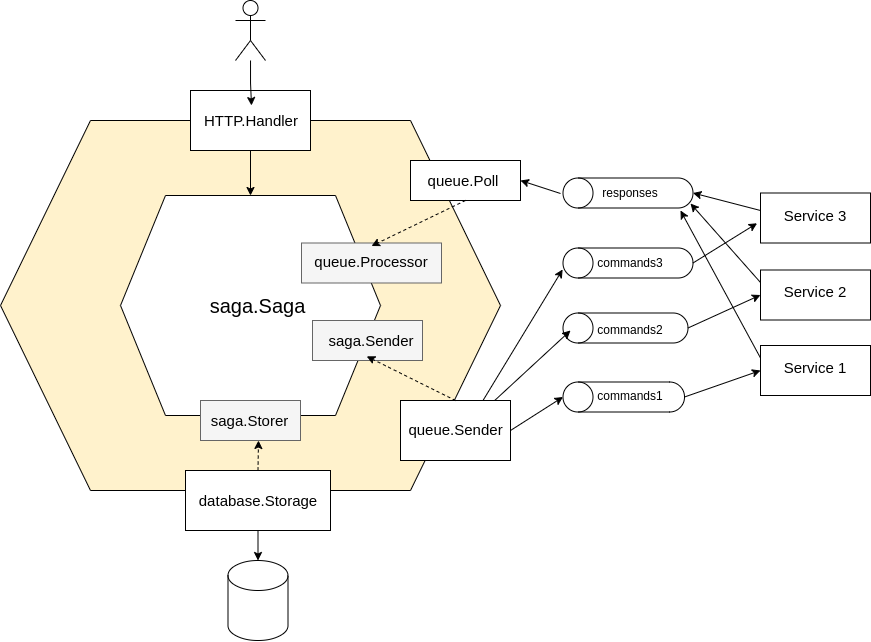

The diagram above was exported from draw.io. Its source (the exported page's mxGraphModel, read from the mxfile embedded in the PNG):
<mxGraphModel dx="931" dy="488" grid="1" gridSize="10" guides="1" tooltips="1" connect="1" arrows="1" fold="1" page="1" pageScale="1" pageWidth="850" pageHeight="1100" math="0" shadow="0">
  <root>
    <mxCell id="0" />
    <mxCell id="1" parent="0" />
    <mxCell id="ux_qSC-Bxrg6EJEdKAao-1" value="" style="shape=hexagon;perimeter=hexagonPerimeter2;whiteSpace=wrap;html=1;fixedSize=1;fillColor=#fff2cc;strokeColor=#000000;size=90;" vertex="1" parent="1">
      <mxGeometry x="220" y="150" width="500" height="370" as="geometry" />
    </mxCell>
    <mxCell id="ux_qSC-Bxrg6EJEdKAao-2" value="" style="shape=hexagon;perimeter=hexagonPerimeter2;whiteSpace=wrap;html=1;fixedSize=1;size=45;strokeColor=#000000;" vertex="1" parent="1">
      <mxGeometry x="340" y="225" width="260" height="220" as="geometry" />
    </mxCell>
    <mxCell id="ux_qSC-Bxrg6EJEdKAao-3" value="&lt;font style=&quot;font-size: 20px;&quot;&gt;saga.Saga&lt;/font&gt;" style="text;html=1;strokeColor=none;fillColor=none;align=center;verticalAlign=middle;whiteSpace=wrap;rounded=0;" vertex="1" parent="1">
      <mxGeometry x="435" y="320" width="85" height="30" as="geometry" />
    </mxCell>
    <mxCell id="ux_qSC-Bxrg6EJEdKAao-10" value="" style="group;fillColor=#d5e8d4;strokeColor=#82b366;" vertex="1" connectable="0" parent="1">
      <mxGeometry x="405" y="500" width="145" height="60" as="geometry" />
    </mxCell>
    <mxCell id="ux_qSC-Bxrg6EJEdKAao-6" value="" style="rounded=0;whiteSpace=wrap;html=1;fontSize=15;strokeColor=#000000;" vertex="1" parent="ux_qSC-Bxrg6EJEdKAao-10">
      <mxGeometry width="145" height="60" as="geometry" />
    </mxCell>
    <mxCell id="ux_qSC-Bxrg6EJEdKAao-7" value="database.Storage&lt;br&gt;" style="text;html=1;strokeColor=none;fillColor=none;align=center;verticalAlign=middle;whiteSpace=wrap;rounded=0;fontSize=15;" vertex="1" parent="ux_qSC-Bxrg6EJEdKAao-10">
      <mxGeometry x="7.5" y="15" width="130" height="30" as="geometry" />
    </mxCell>
    <mxCell id="ux_qSC-Bxrg6EJEdKAao-11" value="" style="group" vertex="1" connectable="0" parent="1">
      <mxGeometry x="620" y="430" width="110" height="60" as="geometry" />
    </mxCell>
    <mxCell id="ux_qSC-Bxrg6EJEdKAao-4" value="" style="rounded=0;whiteSpace=wrap;html=1;fontSize=20;strokeColor=#000000;" vertex="1" parent="ux_qSC-Bxrg6EJEdKAao-11">
      <mxGeometry width="110.00000000000001" height="60" as="geometry" />
    </mxCell>
    <mxCell id="ux_qSC-Bxrg6EJEdKAao-5" value="&lt;font style=&quot;font-size: 15px;&quot;&gt;queue.Sender&lt;/font&gt;" style="text;html=1;strokeColor=none;fillColor=none;align=center;verticalAlign=middle;whiteSpace=wrap;rounded=0;fontSize=20;" vertex="1" parent="ux_qSC-Bxrg6EJEdKAao-11">
      <mxGeometry x="13.750000000000002" y="12" width="82.5" height="30" as="geometry" />
    </mxCell>
    <mxCell id="ux_qSC-Bxrg6EJEdKAao-16" value="" style="group" vertex="1" connectable="0" parent="1">
      <mxGeometry x="420" y="430" width="100" height="40" as="geometry" />
    </mxCell>
    <mxCell id="ux_qSC-Bxrg6EJEdKAao-12" value="" style="rounded=0;whiteSpace=wrap;html=1;fontSize=15;strokeColor=#666666;fillColor=#f5f5f5;fontColor=#333333;" vertex="1" parent="ux_qSC-Bxrg6EJEdKAao-16">
      <mxGeometry width="100" height="40" as="geometry" />
    </mxCell>
    <mxCell id="ux_qSC-Bxrg6EJEdKAao-13" value="saga.Storer&lt;br&gt;" style="text;html=1;strokeColor=none;fillColor=none;align=center;verticalAlign=middle;whiteSpace=wrap;rounded=0;fontSize=15;" vertex="1" parent="ux_qSC-Bxrg6EJEdKAao-16">
      <mxGeometry x="3.333333333333333" y="5" width="93.33333333333333" height="30" as="geometry" />
    </mxCell>
    <mxCell id="ux_qSC-Bxrg6EJEdKAao-20" value="" style="group" vertex="1" connectable="0" parent="1">
      <mxGeometry x="530" y="350" width="122" height="40" as="geometry" />
    </mxCell>
    <mxCell id="ux_qSC-Bxrg6EJEdKAao-17" value="" style="rounded=0;whiteSpace=wrap;html=1;fontSize=15;strokeColor=#666666;fillColor=#f5f5f5;fontColor=#333333;" vertex="1" parent="ux_qSC-Bxrg6EJEdKAao-20">
      <mxGeometry x="2" width="110" height="40" as="geometry" />
    </mxCell>
    <mxCell id="ux_qSC-Bxrg6EJEdKAao-18" value="saga.Sender&lt;br&gt;" style="text;html=1;strokeColor=none;fillColor=none;align=center;verticalAlign=middle;whiteSpace=wrap;rounded=0;fontSize=15;" vertex="1" parent="ux_qSC-Bxrg6EJEdKAao-20">
      <mxGeometry y="5" width="122" height="30" as="geometry" />
    </mxCell>
    <mxCell id="ux_qSC-Bxrg6EJEdKAao-25" value="" style="endArrow=classic;html=1;rounded=0;fontSize=15;fontColor=#B3B3B3;dashed=1;exitX=0.5;exitY=0;exitDx=0;exitDy=0;" edge="1" parent="1" source="ux_qSC-Bxrg6EJEdKAao-6">
      <mxGeometry width="50" height="50" relative="1" as="geometry">
        <mxPoint x="620" y="580" as="sourcePoint" />
        <mxPoint x="478" y="470" as="targetPoint" />
      </mxGeometry>
    </mxCell>
    <mxCell id="ux_qSC-Bxrg6EJEdKAao-26" value="" style="endArrow=classic;html=1;rounded=0;fontSize=15;dashed=1;exitX=0.5;exitY=0;exitDx=0;exitDy=0;entryX=0.461;entryY=1.029;entryDx=0;entryDy=0;entryPerimeter=0;" edge="1" parent="1" source="ux_qSC-Bxrg6EJEdKAao-4" target="ux_qSC-Bxrg6EJEdKAao-18">
      <mxGeometry width="50" height="50" relative="1" as="geometry">
        <mxPoint x="670" y="610" as="sourcePoint" />
        <mxPoint x="600" y="390" as="targetPoint" />
      </mxGeometry>
    </mxCell>
    <mxCell id="ux_qSC-Bxrg6EJEdKAao-27" value="" style="shape=cylinder3;whiteSpace=wrap;html=1;boundedLbl=1;backgroundOutline=1;size=15;fontSize=15;strokeColor=#000000;" vertex="1" parent="1">
      <mxGeometry x="447.5" y="590" width="60" height="80" as="geometry" />
    </mxCell>
    <mxCell id="ux_qSC-Bxrg6EJEdKAao-28" value="" style="endArrow=classic;html=1;rounded=0;fontSize=15;exitX=0.5;exitY=1;exitDx=0;exitDy=0;entryX=0.5;entryY=0;entryDx=0;entryDy=0;entryPerimeter=0;" edge="1" parent="1" source="ux_qSC-Bxrg6EJEdKAao-6" target="ux_qSC-Bxrg6EJEdKAao-27">
      <mxGeometry width="50" height="50" relative="1" as="geometry">
        <mxPoint x="380" y="630" as="sourcePoint" />
        <mxPoint x="430" y="580" as="targetPoint" />
      </mxGeometry>
    </mxCell>
    <mxCell id="ux_qSC-Bxrg6EJEdKAao-38" value="" style="group" vertex="1" connectable="0" parent="1">
      <mxGeometry x="782.5" y="411.5" width="121.5" height="30" as="geometry" />
    </mxCell>
    <mxCell id="ux_qSC-Bxrg6EJEdKAao-30" value="" style="shape=cylinder3;whiteSpace=wrap;html=1;boundedLbl=1;backgroundOutline=1;size=15;fontSize=15;fontColor=#B3B3B3;strokeColor=#000000;rotation=-90;" vertex="1" parent="ux_qSC-Bxrg6EJEdKAao-38">
      <mxGeometry x="45.75" y="-45.75" width="30" height="121.5" as="geometry" />
    </mxCell>
    <mxCell id="ux_qSC-Bxrg6EJEdKAao-35" value="commands1&lt;br style=&quot;font-size: 12px;&quot;&gt;" style="text;html=1;strokeColor=none;fillColor=none;align=center;verticalAlign=middle;whiteSpace=wrap;rounded=0;fontSize=12;fontColor=#000000;" vertex="1" parent="ux_qSC-Bxrg6EJEdKAao-38">
      <mxGeometry x="37.5" width="60" height="30" as="geometry" />
    </mxCell>
    <mxCell id="ux_qSC-Bxrg6EJEdKAao-39" value="" style="group" vertex="1" connectable="0" parent="1">
      <mxGeometry x="782.5" y="342.5" width="125" height="32.5" as="geometry" />
    </mxCell>
    <mxCell id="ux_qSC-Bxrg6EJEdKAao-33" value="" style="shape=cylinder3;whiteSpace=wrap;html=1;boundedLbl=1;backgroundOutline=1;size=15;fontSize=15;fontColor=#B3B3B3;strokeColor=#000000;rotation=-90;" vertex="1" parent="ux_qSC-Bxrg6EJEdKAao-39">
      <mxGeometry x="47.5" y="-47.5" width="30" height="125" as="geometry" />
    </mxCell>
    <mxCell id="ux_qSC-Bxrg6EJEdKAao-36" value="commands2&lt;br&gt;" style="text;html=1;strokeColor=none;fillColor=none;align=center;verticalAlign=middle;whiteSpace=wrap;rounded=0;fontSize=12;fontColor=#000000;" vertex="1" parent="ux_qSC-Bxrg6EJEdKAao-39">
      <mxGeometry x="37.5" y="2.5" width="60" height="30" as="geometry" />
    </mxCell>
    <mxCell id="ux_qSC-Bxrg6EJEdKAao-40" value="" style="group" vertex="1" connectable="0" parent="1">
      <mxGeometry x="782.5" y="277.5" width="130" height="30" as="geometry" />
    </mxCell>
    <mxCell id="ux_qSC-Bxrg6EJEdKAao-32" value="" style="shape=cylinder3;whiteSpace=wrap;html=1;boundedLbl=1;backgroundOutline=1;size=15;fontSize=15;fontColor=#B3B3B3;strokeColor=#000000;rotation=-90;" vertex="1" parent="ux_qSC-Bxrg6EJEdKAao-40">
      <mxGeometry x="50" y="-50" width="30" height="130" as="geometry" />
    </mxCell>
    <mxCell id="ux_qSC-Bxrg6EJEdKAao-34" value="commands3&lt;br&gt;" style="text;html=1;strokeColor=none;fillColor=none;align=center;verticalAlign=middle;whiteSpace=wrap;rounded=0;fontSize=12;fontColor=#000000;" vertex="1" parent="ux_qSC-Bxrg6EJEdKAao-40">
      <mxGeometry x="37.5" width="60" height="30" as="geometry" />
    </mxCell>
    <mxCell id="ux_qSC-Bxrg6EJEdKAao-41" value="" style="group" vertex="1" connectable="0" parent="1">
      <mxGeometry x="782.5" y="207.5" width="130" height="30" as="geometry" />
    </mxCell>
    <mxCell id="ux_qSC-Bxrg6EJEdKAao-31" value="" style="shape=cylinder3;whiteSpace=wrap;html=1;boundedLbl=1;backgroundOutline=1;size=15;fontSize=15;fontColor=#B3B3B3;strokeColor=#000000;rotation=-90;" vertex="1" parent="ux_qSC-Bxrg6EJEdKAao-41">
      <mxGeometry x="50" y="-50" width="30" height="130" as="geometry" />
    </mxCell>
    <mxCell id="ux_qSC-Bxrg6EJEdKAao-37" value="responses&lt;br&gt;" style="text;html=1;strokeColor=none;fillColor=none;align=center;verticalAlign=middle;whiteSpace=wrap;rounded=0;fontSize=12;fontColor=#000000;" vertex="1" parent="ux_qSC-Bxrg6EJEdKAao-41">
      <mxGeometry x="37.5" width="60" height="30" as="geometry" />
    </mxCell>
    <mxCell id="ux_qSC-Bxrg6EJEdKAao-42" value="" style="endArrow=classic;html=1;rounded=0;fontSize=12;fontColor=#000000;exitX=1;exitY=0.5;exitDx=0;exitDy=0;entryX=0.5;entryY=0;entryDx=0;entryDy=0;entryPerimeter=0;" edge="1" parent="1" source="ux_qSC-Bxrg6EJEdKAao-4" target="ux_qSC-Bxrg6EJEdKAao-30">
      <mxGeometry width="50" height="50" relative="1" as="geometry">
        <mxPoint x="740" y="520" as="sourcePoint" />
        <mxPoint x="790" y="470" as="targetPoint" />
      </mxGeometry>
    </mxCell>
    <mxCell id="ux_qSC-Bxrg6EJEdKAao-43" value="" style="endArrow=classic;html=1;rounded=0;fontSize=12;fontColor=#000000;exitX=0.856;exitY=0;exitDx=0;exitDy=0;exitPerimeter=0;entryX=0.417;entryY=0.06;entryDx=0;entryDy=0;entryPerimeter=0;" edge="1" parent="1" source="ux_qSC-Bxrg6EJEdKAao-4" target="ux_qSC-Bxrg6EJEdKAao-33">
      <mxGeometry width="50" height="50" relative="1" as="geometry">
        <mxPoint x="720" y="420" as="sourcePoint" />
        <mxPoint x="780" y="370" as="targetPoint" />
      </mxGeometry>
    </mxCell>
    <mxCell id="ux_qSC-Bxrg6EJEdKAao-44" value="" style="endArrow=classic;html=1;rounded=0;fontSize=12;fontColor=#000000;entryX=0.284;entryY=-0.003;entryDx=0;entryDy=0;entryPerimeter=0;exitX=0.75;exitY=0;exitDx=0;exitDy=0;" edge="1" parent="1" source="ux_qSC-Bxrg6EJEdKAao-4" target="ux_qSC-Bxrg6EJEdKAao-32">
      <mxGeometry width="50" height="50" relative="1" as="geometry">
        <mxPoint x="790" y="530" as="sourcePoint" />
        <mxPoint x="840" y="480" as="targetPoint" />
      </mxGeometry>
    </mxCell>
    <mxCell id="ux_qSC-Bxrg6EJEdKAao-50" value="" style="group" vertex="1" connectable="0" parent="1">
      <mxGeometry x="521" y="272.5" width="140" height="40" as="geometry" />
    </mxCell>
    <mxCell id="ux_qSC-Bxrg6EJEdKAao-45" value="" style="rounded=0;whiteSpace=wrap;html=1;fontSize=12;strokeColor=#666666;fillColor=#f5f5f5;gradientColor=none;" vertex="1" parent="ux_qSC-Bxrg6EJEdKAao-50">
      <mxGeometry width="140" height="40" as="geometry" />
    </mxCell>
    <mxCell id="ux_qSC-Bxrg6EJEdKAao-46" value="&lt;font style=&quot;font-size: 15px;&quot;&gt;queue.Processor&lt;/font&gt;" style="text;html=1;strokeColor=none;fillColor=none;align=center;verticalAlign=middle;whiteSpace=wrap;rounded=0;fontSize=12;fontColor=#000000;" vertex="1" parent="ux_qSC-Bxrg6EJEdKAao-50">
      <mxGeometry x="40" y="3" width="60" height="30" as="geometry" />
    </mxCell>
    <mxCell id="ux_qSC-Bxrg6EJEdKAao-55" value="" style="group" vertex="1" connectable="0" parent="1">
      <mxGeometry x="630" y="190" width="110" height="40" as="geometry" />
    </mxCell>
    <mxCell id="ux_qSC-Bxrg6EJEdKAao-53" value="" style="rounded=0;whiteSpace=wrap;html=1;fontSize=15;fontColor=#000000;strokeColor=#000000;gradientColor=none;" vertex="1" parent="ux_qSC-Bxrg6EJEdKAao-55">
      <mxGeometry width="110" height="40" as="geometry" />
    </mxCell>
    <mxCell id="ux_qSC-Bxrg6EJEdKAao-54" value="queue.Poll&lt;br&gt;" style="text;html=1;strokeColor=none;fillColor=none;align=center;verticalAlign=middle;whiteSpace=wrap;rounded=0;fontSize=15;fontColor=#000000;" vertex="1" parent="ux_qSC-Bxrg6EJEdKAao-55">
      <mxGeometry x="23" y="5" width="60" height="30" as="geometry" />
    </mxCell>
    <mxCell id="ux_qSC-Bxrg6EJEdKAao-56" value="" style="endArrow=classic;html=1;rounded=0;dashed=1;fontSize=15;fontColor=#000000;entryX=0.5;entryY=0;entryDx=0;entryDy=0;exitX=0.5;exitY=1;exitDx=0;exitDy=0;" edge="1" parent="1" source="ux_qSC-Bxrg6EJEdKAao-53" target="ux_qSC-Bxrg6EJEdKAao-46">
      <mxGeometry width="50" height="50" relative="1" as="geometry">
        <mxPoint x="730" y="290" as="sourcePoint" />
        <mxPoint x="780" y="240" as="targetPoint" />
      </mxGeometry>
    </mxCell>
    <mxCell id="ux_qSC-Bxrg6EJEdKAao-58" value="" style="endArrow=classic;html=1;rounded=0;fontSize=15;fontColor=#000000;entryX=1;entryY=0.5;entryDx=0;entryDy=0;" edge="1" parent="1" target="ux_qSC-Bxrg6EJEdKAao-53">
      <mxGeometry width="50" height="50" relative="1" as="geometry">
        <mxPoint x="780" y="223" as="sourcePoint" />
        <mxPoint x="840" y="130" as="targetPoint" />
      </mxGeometry>
    </mxCell>
    <mxCell id="ux_qSC-Bxrg6EJEdKAao-61" value="" style="group" vertex="1" connectable="0" parent="1">
      <mxGeometry x="980" y="375" width="110" height="50" as="geometry" />
    </mxCell>
    <mxCell id="ux_qSC-Bxrg6EJEdKAao-59" value="" style="rounded=0;whiteSpace=wrap;html=1;fontSize=15;fontColor=#000000;strokeColor=#000000;gradientColor=none;" vertex="1" parent="ux_qSC-Bxrg6EJEdKAao-61">
      <mxGeometry width="110" height="50" as="geometry" />
    </mxCell>
    <mxCell id="ux_qSC-Bxrg6EJEdKAao-60" value="Service 1" style="text;html=1;strokeColor=none;fillColor=none;align=center;verticalAlign=middle;whiteSpace=wrap;rounded=0;fontSize=15;fontColor=#000000;" vertex="1" parent="ux_qSC-Bxrg6EJEdKAao-61">
      <mxGeometry x="20" y="7" width="70" height="30" as="geometry" />
    </mxCell>
    <mxCell id="ux_qSC-Bxrg6EJEdKAao-62" value="" style="group" vertex="1" connectable="0" parent="1">
      <mxGeometry x="980" y="222.5" width="110" height="50" as="geometry" />
    </mxCell>
    <mxCell id="ux_qSC-Bxrg6EJEdKAao-63" value="" style="rounded=0;whiteSpace=wrap;html=1;fontSize=15;fontColor=#000000;strokeColor=#000000;gradientColor=none;" vertex="1" parent="ux_qSC-Bxrg6EJEdKAao-62">
      <mxGeometry width="110" height="50" as="geometry" />
    </mxCell>
    <mxCell id="ux_qSC-Bxrg6EJEdKAao-64" value="Service 3&lt;br&gt;" style="text;html=1;strokeColor=none;fillColor=none;align=center;verticalAlign=middle;whiteSpace=wrap;rounded=0;fontSize=15;fontColor=#000000;" vertex="1" parent="ux_qSC-Bxrg6EJEdKAao-62">
      <mxGeometry x="20" y="7" width="70" height="30" as="geometry" />
    </mxCell>
    <mxCell id="ux_qSC-Bxrg6EJEdKAao-65" value="" style="group" vertex="1" connectable="0" parent="1">
      <mxGeometry x="980" y="299.5" width="110" height="50" as="geometry" />
    </mxCell>
    <mxCell id="ux_qSC-Bxrg6EJEdKAao-66" value="" style="rounded=0;whiteSpace=wrap;html=1;fontSize=15;fontColor=#000000;strokeColor=#000000;gradientColor=none;" vertex="1" parent="ux_qSC-Bxrg6EJEdKAao-65">
      <mxGeometry width="110" height="50" as="geometry" />
    </mxCell>
    <mxCell id="ux_qSC-Bxrg6EJEdKAao-67" value="Service 2" style="text;html=1;strokeColor=none;fillColor=none;align=center;verticalAlign=middle;whiteSpace=wrap;rounded=0;fontSize=15;fontColor=#000000;" vertex="1" parent="ux_qSC-Bxrg6EJEdKAao-65">
      <mxGeometry x="20" y="7" width="70" height="30" as="geometry" />
    </mxCell>
    <mxCell id="ux_qSC-Bxrg6EJEdKAao-68" value="" style="endArrow=classic;html=1;rounded=0;fontSize=15;fontColor=#000000;entryX=0;entryY=0.5;entryDx=0;entryDy=0;exitX=0.5;exitY=1;exitDx=0;exitDy=0;exitPerimeter=0;" edge="1" parent="1" source="ux_qSC-Bxrg6EJEdKAao-30" target="ux_qSC-Bxrg6EJEdKAao-59">
      <mxGeometry width="50" height="50" relative="1" as="geometry">
        <mxPoint x="910" y="420" as="sourcePoint" />
        <mxPoint x="970" y="390" as="targetPoint" />
      </mxGeometry>
    </mxCell>
    <mxCell id="ux_qSC-Bxrg6EJEdKAao-69" value="" style="endArrow=classic;html=1;rounded=0;fontSize=15;fontColor=#000000;exitX=0.5;exitY=1;exitDx=0;exitDy=0;exitPerimeter=0;entryX=0;entryY=0.5;entryDx=0;entryDy=0;" edge="1" parent="1" source="ux_qSC-Bxrg6EJEdKAao-33" target="ux_qSC-Bxrg6EJEdKAao-66">
      <mxGeometry width="50" height="50" relative="1" as="geometry">
        <mxPoint x="910" y="370" as="sourcePoint" />
        <mxPoint x="960" y="320" as="targetPoint" />
      </mxGeometry>
    </mxCell>
    <mxCell id="ux_qSC-Bxrg6EJEdKAao-70" value="" style="endArrow=classic;html=1;rounded=0;fontSize=15;fontColor=#000000;exitX=0.5;exitY=1;exitDx=0;exitDy=0;exitPerimeter=0;entryX=-0.031;entryY=0.605;entryDx=0;entryDy=0;entryPerimeter=0;" edge="1" parent="1" source="ux_qSC-Bxrg6EJEdKAao-32" target="ux_qSC-Bxrg6EJEdKAao-63">
      <mxGeometry width="50" height="50" relative="1" as="geometry">
        <mxPoint x="920" y="300" as="sourcePoint" />
        <mxPoint x="970" y="250" as="targetPoint" />
      </mxGeometry>
    </mxCell>
    <mxCell id="ux_qSC-Bxrg6EJEdKAao-71" value="" style="endArrow=classic;html=1;rounded=0;fontSize=15;fontColor=#000000;exitX=0;exitY=0.35;exitDx=0;exitDy=0;exitPerimeter=0;entryX=0.5;entryY=1;entryDx=0;entryDy=0;entryPerimeter=0;" edge="1" parent="1" source="ux_qSC-Bxrg6EJEdKAao-63" target="ux_qSC-Bxrg6EJEdKAao-31">
      <mxGeometry width="50" height="50" relative="1" as="geometry">
        <mxPoint x="930" y="240" as="sourcePoint" />
        <mxPoint x="980" y="190" as="targetPoint" />
      </mxGeometry>
    </mxCell>
    <mxCell id="ux_qSC-Bxrg6EJEdKAao-72" value="" style="endArrow=classic;html=1;rounded=0;fontSize=15;fontColor=#000000;exitX=0;exitY=0.25;exitDx=0;exitDy=0;" edge="1" parent="1" source="ux_qSC-Bxrg6EJEdKAao-66">
      <mxGeometry width="50" height="50" relative="1" as="geometry">
        <mxPoint x="990" y="250" as="sourcePoint" />
        <mxPoint x="910" y="233" as="targetPoint" />
      </mxGeometry>
    </mxCell>
    <mxCell id="ux_qSC-Bxrg6EJEdKAao-73" value="" style="endArrow=classic;html=1;rounded=0;fontSize=15;fontColor=#000000;exitX=0;exitY=0.25;exitDx=0;exitDy=0;" edge="1" parent="1" source="ux_qSC-Bxrg6EJEdKAao-59">
      <mxGeometry width="50" height="50" relative="1" as="geometry">
        <mxPoint x="990" y="330" as="sourcePoint" />
        <mxPoint x="900" y="240" as="targetPoint" />
      </mxGeometry>
    </mxCell>
    <mxCell id="ux_qSC-Bxrg6EJEdKAao-76" value="" style="group" vertex="1" connectable="0" parent="1">
      <mxGeometry x="410" y="120" width="120" height="60" as="geometry" />
    </mxCell>
    <mxCell id="ux_qSC-Bxrg6EJEdKAao-74" value="" style="rounded=0;whiteSpace=wrap;html=1;fontSize=15;fontColor=#000000;strokeColor=#000000;gradientColor=none;" vertex="1" parent="ux_qSC-Bxrg6EJEdKAao-76">
      <mxGeometry width="120" height="60" as="geometry" />
    </mxCell>
    <mxCell id="ux_qSC-Bxrg6EJEdKAao-75" value="HTTP.Handler" style="text;html=1;strokeColor=none;fillColor=none;align=center;verticalAlign=middle;whiteSpace=wrap;rounded=0;fontSize=15;fontColor=#000000;" vertex="1" parent="ux_qSC-Bxrg6EJEdKAao-76">
      <mxGeometry x="31" y="15" width="60" height="30" as="geometry" />
    </mxCell>
    <mxCell id="ux_qSC-Bxrg6EJEdKAao-77" value="" style="endArrow=classic;html=1;rounded=0;fontSize=15;fontColor=#000000;exitX=0.5;exitY=1;exitDx=0;exitDy=0;entryX=0.5;entryY=0;entryDx=0;entryDy=0;" edge="1" parent="1" source="ux_qSC-Bxrg6EJEdKAao-74" target="ux_qSC-Bxrg6EJEdKAao-2">
      <mxGeometry width="50" height="50" relative="1" as="geometry">
        <mxPoint x="180" y="250" as="sourcePoint" />
        <mxPoint x="230" y="200" as="targetPoint" />
      </mxGeometry>
    </mxCell>
    <mxCell id="ux_qSC-Bxrg6EJEdKAao-79" value="" style="edgeStyle=orthogonalEdgeStyle;rounded=0;orthogonalLoop=1;jettySize=auto;html=1;fontSize=15;fontColor=#000000;" edge="1" parent="1" source="ux_qSC-Bxrg6EJEdKAao-78" target="ux_qSC-Bxrg6EJEdKAao-75">
      <mxGeometry relative="1" as="geometry" />
    </mxCell>
    <mxCell id="ux_qSC-Bxrg6EJEdKAao-78" value="" style="shape=umlActor;verticalLabelPosition=bottom;verticalAlign=top;html=1;outlineConnect=0;fontSize=15;fontColor=#000000;strokeColor=#000000;gradientColor=none;" vertex="1" parent="1">
      <mxGeometry x="455" y="30" width="30" height="60" as="geometry" />
    </mxCell>
  </root>
</mxGraphModel>